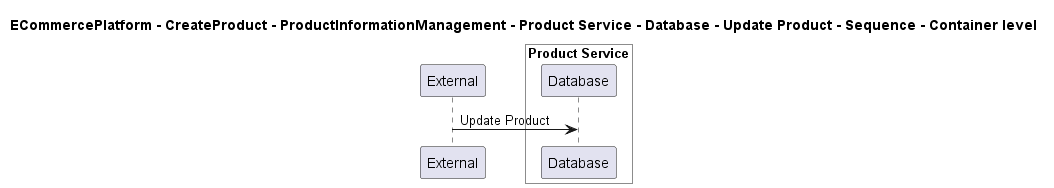

The diagram above was rendered by PlantUML. Its source (embedded in the PNG):
@startuml

title ECommercePlatform - CreateProduct - ProductInformationManagement - Product Service - Database - Update Product - Sequence - Container level

participant "External" as C4InterFlow.SoftwareSystems.ExternalSystem

box "Product Service" #White
    participant "Database" as ECommercePlatform.CreateProduct.ProductInformationManagement.SoftwareSystems.ProductService.Containers.Database
end box


C4InterFlow.SoftwareSystems.ExternalSystem -> ECommercePlatform.CreateProduct.ProductInformationManagement.SoftwareSystems.ProductService.Containers.Database : Update Product


@enduml